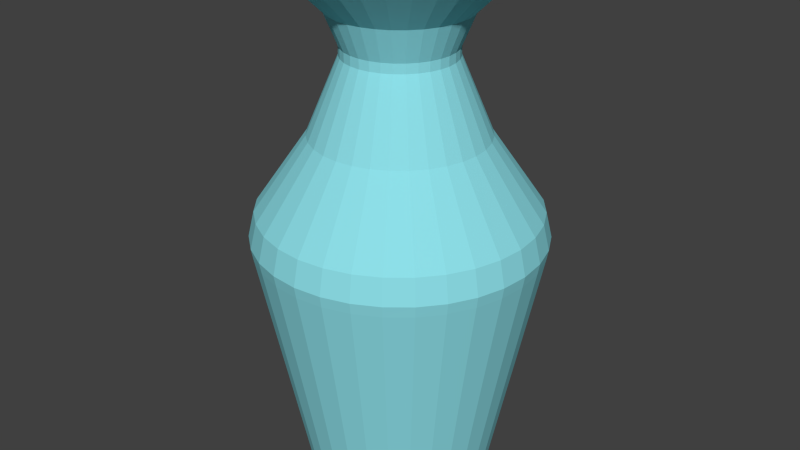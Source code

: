 # Source: vase.blend  (saved by Blender 2.76.0; exported with 4.5.12 LTS)
import bpy
from mathutils import Matrix  # noqa: F401  (used for matrix-valued properties, if any)

bpy.ops.wm.read_factory_settings(use_empty=True)
scene = bpy.context.scene
scene.name = 'Scene'

# ---- collections
col_collection_1 = bpy.data.collections.new('Collection 1'); scene.collection.children.link(col_collection_1)

# ---- materials (node trees are filled in below, after node groups)
mat_vase = bpy.data.materials.new('Vase')
mat_vase.alpha_threshold = 0.0
mat_vase.use_transparent_shadow = False
mat_vase.diffuse_color = (0.2675, 0.7325, 0.8, 1.0)
mat_vase.roughness = 0.5

# ---- material node trees

# ---- world
world_world = bpy.data.worlds.new('World'); scene.world = world_world
world_world.color = (0.05088, 0.05088, 0.05088)
world_world.use_sun_shadow = False
world_world.sun_shadow_jitter_overblur = 0.0
world_world.cycles.sampling_method = 'MANUAL'
world_world.cycles.sample_map_resolution = 256

# ---- meshes
me_cylinder = bpy.data.meshes.new('Cylinder')
me_cylinder.from_pydata([(4.64e-08, 1.0, -5.226), (-3.687e-09, 1.514, 0.2141), (0.1951, 0.9808, -5.226), (0.2954, 1.485, 0.2141), (0.3827, 0.9239, -5.226), (0.5795, 1.399, 0.2141), (0.5556, 0.8315, -5.226), (0.8413, 1.259, 0.2141), (0.7071, 0.7071, -5.226), (1.071, 1.071, 0.2141), (0.8315, 0.5556, -5.226), (1.259, 0.8413, 0.2141), (0.9239, 0.3827, -5.226), (1.399, 0.5795, 0.2141), (0.9808, 0.1951, -5.226), (1.485, 0.2954, 0.2141), (1.0, 1.655e-07, -5.226), (1.514, 5.584e-08, 0.2141), (0.9808, -0.1951, -5.226), (1.485, -0.2954, 0.2141), (0.9239, -0.3827, -5.226), (1.399, -0.5795, 0.2141), (0.8315, -0.5556, -5.226), (1.259, -0.8413, 0.2141), (0.7071, -0.7071, -5.226), (1.071, -1.071, 0.2141), (0.5556, -0.8315, -5.226), (0.8413, -1.259, 0.2141), (0.3827, -0.9239, -5.226), (0.5795, -1.399, 0.2141), (0.1951, -0.9808, -5.226), (0.2954, -1.485, 0.2141), (-2.794e-07, -1.0, -5.226), (-4.971e-07, -1.514, 0.2141), (-0.1951, -0.9808, -5.226), (-0.2954, -1.485, 0.2141), (-0.3827, -0.9239, -5.226), (-0.5795, -1.399, 0.2141), (-0.5556, -0.8315, -5.226), (-0.8413, -1.259, 0.2141), (-0.7071, -0.7071, -5.226), (-1.071, -1.071, 0.2141), (-0.8315, -0.5556, -5.226), (-1.259, -0.8413, 0.2141), (-0.9239, -0.3827, -5.226), (-1.399, -0.5795, 0.2141), (-0.9808, -0.1951, -5.226), (-1.485, -0.2954, 0.2141), (-1.0, 1.056e-06, -5.226), (-1.514, 1.404e-06, 0.2141), (-0.9808, 0.1951, -5.226), (-1.485, 0.2954, 0.2141), (-0.9239, 0.3827, -5.226), (-1.399, 0.5795, 0.2141), (-0.8315, 0.5556, -5.226), (-1.259, 0.8413, 0.2141), (-0.7071, 0.7071, -5.226), (-1.071, 1.071, 0.2141), (-0.5556, 0.8315, -5.226), (-0.8413, 1.259, 0.2141), (-0.3827, 0.9239, -5.226), (-0.5795, 1.399, 0.2141), (-0.1951, 0.9808, -5.226), (-0.2954, 1.485, 0.2141), (-0.2327, 1.17, 6.375), (-0.4564, 1.102, 6.375), (-0.6626, 0.9917, 6.375), (-0.8434, 0.8434, 6.375), (-0.9917, 0.6626, 6.375), (-1.102, 0.4564, 6.375), (-1.17, 0.2327, 6.375), (-1.193, 1.165e-06, 6.375), (-1.17, -0.2327, 6.375), (-1.102, -0.4564, 6.375), (-0.9917, -0.6626, 6.375), (-0.8434, -0.8434, 6.375), (-0.6626, -0.9917, 6.375), (-0.4564, -1.102, 6.375), (-0.2327, -1.17, 6.375), (-3.823e-07, -1.193, 6.375), (0.2327, -1.17, 6.375), (0.4564, -1.102, 6.375), (0.6626, -0.9917, 6.375), (0.8434, -0.8434, 6.375), (0.9917, -0.6626, 6.375), (1.102, -0.4564, 6.375), (1.17, -0.2327, 6.375), (1.193, 1.037e-07, 6.375), (1.17, 0.2327, 6.375), (1.102, 0.4564, 6.375), (0.9917, 0.6626, 6.375), (0.8434, 0.8434, 6.375), (0.6626, 0.9917, 6.375), (0.4564, 1.102, 6.375), (0.2327, 1.17, 6.375), (6.376e-09, 1.193, 6.375), (3.517e-08, 0.7324, 5.403), (0.1429, 0.7183, 5.403), (0.2803, 0.6766, 5.403), (0.4069, 0.6089, 5.403), (0.5179, 0.5179, 5.403), (0.6089, 0.4069, 5.403), (0.6766, 0.2803, 5.403), (0.7183, 0.1429, 5.403), (0.7324, 2.163e-07, 5.403), (0.7183, -0.1429, 5.403), (0.6766, -0.2803, 5.403), (0.6089, -0.4069, 5.403), (0.5179, -0.5179, 5.403), (0.4069, -0.6089, 5.403), (0.2803, -0.6766, 5.403), (0.1429, -0.7183, 5.403), (-2.035e-07, -0.7324, 5.403), (-0.1429, -0.7183, 5.403), (-0.2803, -0.6766, 5.403), (-0.4069, -0.6089, 5.403), (-0.5179, -0.5179, 5.403), (-0.6089, -0.4069, 5.403), (-0.6766, -0.2803, 5.403), (-0.7183, -0.1429, 5.403), (-0.7324, 8.682e-07, 5.403), (-0.7183, 0.1429, 5.403), (-0.6766, 0.2803, 5.403), (-0.6089, 0.4069, 5.403), (-0.5179, 0.5179, 5.403), (-0.4069, 0.6089, 5.403), (-0.2803, 0.6766, 5.403), (-0.1429, 0.7183, 5.403), (-0.1144, 0.5753, 4.655), (-0.2245, 0.5419, 4.655), (-0.3259, 0.4877, 4.655), (-0.4148, 0.4148, 4.655), (-0.4877, 0.3259, 4.655), (-0.5419, 0.2245, 4.655), (-0.5753, 0.1144, 4.655), (-0.5866, 7.682e-07, 4.655), (-0.5753, -0.1144, 4.655), (-0.5419, -0.2245, 4.655), (-0.4877, -0.3259, 4.655), (-0.4148, -0.4148, 4.655), (-0.3259, -0.4877, 4.655), (-0.2245, -0.5419, 4.655), (-0.1144, -0.5753, 4.655), (-1.427e-07, -0.5866, 4.655), (0.1144, -0.5753, 4.655), (0.2245, -0.5419, 4.655), (0.3259, -0.4877, 4.655), (0.4148, -0.4148, 4.655), (0.4877, -0.3259, 4.655), (0.5419, -0.2245, 4.655), (0.5753, -0.1144, 4.655), (0.5866, 2.461e-07, 4.655), (0.5753, 0.1144, 4.655), (0.5419, 0.2245, 4.655), (0.4877, 0.3259, 4.655), (0.4148, 0.4148, 4.655), (0.3259, 0.4877, 4.655), (0.2245, 0.5419, 4.655), (0.1144, 0.5753, 4.655), (4.841e-08, 0.5866, 4.655), (4.841e-08, 0.5866, 4.441), (0.1144, 0.5753, 4.441), (0.2245, 0.5419, 4.441), (0.3259, 0.4877, 4.441), (0.4148, 0.4148, 4.441), (0.4877, 0.3259, 4.441), (0.5419, 0.2245, 4.441), (0.5753, 0.1144, 4.441), (0.5866, 2.461e-07, 4.441), (0.5753, -0.1144, 4.441), (0.5419, -0.2245, 4.441), (0.4877, -0.3259, 4.441), (0.4148, -0.4148, 4.441), (0.3259, -0.4877, 4.441), (0.2245, -0.5419, 4.441), (0.1144, -0.5753, 4.441), (-1.427e-07, -0.5866, 4.441), (-0.1144, -0.5753, 4.441), (-0.2245, -0.5419, 4.441), (-0.3259, -0.4877, 4.441), (-0.4148, -0.4148, 4.441), (-0.4877, -0.3259, 4.441), (-0.5419, -0.2245, 4.441), (-0.5753, -0.1144, 4.441), (-0.5866, 7.682e-07, 4.441), (-0.5753, 0.1144, 4.441), (-0.5419, 0.2245, 4.441), (-0.4877, 0.3259, 4.441), (-0.4148, 0.4148, 4.441), (-0.3259, 0.4877, 4.441), (-0.2245, 0.5419, 4.441), (-0.1144, 0.5753, 4.441), (-0.1799, 0.9042, 2.74), (-0.3528, 0.8518, 2.74), (-0.5122, 0.7666, 2.74), (-0.6519, 0.6519, 2.74), (-0.7666, 0.5122, 2.74), (-0.8518, 0.3528, 2.74), (-0.9042, 0.1799, 2.74), (-0.9219, 9.897e-07, 2.74), (-0.9042, -0.1799, 2.74), (-0.8518, -0.3528, 2.74), (-0.7666, -0.5122, 2.74), (-0.6519, -0.6519, 2.74), (-0.5122, -0.7666, 2.74), (-0.3528, -0.8518, 2.74), (-0.1799, -0.9042, 2.74), (-2.661e-07, -0.9219, 2.74), (0.1799, -0.9042, 2.74), (0.3528, -0.8518, 2.74), (0.5122, -0.7666, 2.74), (0.6519, -0.6519, 2.74), (0.7666, -0.5122, 2.74), (0.8518, -0.3528, 2.74), (0.9042, -0.1799, 2.74), (0.9219, 1.691e-07, 2.74), (0.9042, 0.1799, 2.74), (0.8518, 0.3528, 2.74), (0.7666, 0.5122, 2.74), (0.6519, 0.6519, 2.74), (0.5122, 0.7666, 2.74), (0.3528, 0.8518, 2.74), (0.1799, 0.9042, 2.74), (3.427e-08, 0.9219, 2.74), (-5.511e-09, 1.472, 1.045), (0.2871, 1.443, 1.045), (0.5632, 1.36, 1.045), (0.8176, 1.224, 1.045), (1.041, 1.041, 1.045), (1.224, 0.8176, 1.045), (1.36, 0.5632, 1.045), (1.443, 0.2871, 1.045), (1.472, 6.612e-08, 1.045), (1.443, -0.2871, 1.045), (1.36, -0.5632, 1.045), (1.224, -0.8176, 1.045), (1.041, -1.041, 1.045), (0.8176, -1.224, 1.045), (0.5632, -1.36, 1.045), (0.2871, -1.443, 1.045), (-4.85e-07, -1.472, 1.045), (-0.2871, -1.443, 1.045), (-0.5632, -1.36, 1.045), (-0.8176, -1.224, 1.045), (-1.041, -1.041, 1.045), (-1.224, -0.8176, 1.045), (-1.36, -0.5632, 1.045), (-1.443, -0.2871, 1.045), (-1.472, 1.376e-06, 1.045), (-1.443, 0.2871, 1.045), (-1.36, 0.5632, 1.045), (-1.224, 0.8176, 1.045), (-1.041, 1.041, 1.045), (-0.8176, 1.224, 1.045), (-0.5632, 1.36, 1.045), (-0.2871, 1.443, 1.045), (-0.2996, 1.506, 0.4693), (-0.5877, 1.419, 0.4693), (-0.8532, 1.277, 0.4693), (-1.086, 1.086, 0.4693), (-1.277, 0.8532, 0.4693), (-1.419, 0.5877, 0.4693), (-1.506, 0.2996, 0.4693), (-1.536, 1.417e-06, 0.4693), (-1.506, -0.2996, 0.4693), (-1.419, -0.5877, 0.4693), (-1.277, -0.8532, 0.4693), (-1.086, -1.086, 0.4693), (-0.8532, -1.277, 0.4693), (-0.5877, -1.419, 0.4693), (-0.2996, -1.506, 0.4693), (-5.066e-07, -1.536, 0.4693), (0.2996, -1.506, 0.4693), (0.5877, -1.419, 0.4693), (0.8532, -1.277, 0.4693), (1.086, -1.086, 0.4693), (1.277, -0.8532, 0.4693), (1.419, -0.5877, 0.4693), (1.506, -0.2996, 0.4693), (1.536, 5.041e-08, 0.4693), (1.506, 0.2996, 0.4693), (1.419, 0.5877, 0.4693), (1.277, 0.8532, 0.4693), (1.086, 1.086, 0.4693), (0.8532, 1.277, 0.4693), (0.5877, 1.419, 0.4693), (0.2996, 1.506, 0.4693), (-6.192e-09, 1.536, 0.4693)], [], [(0, 1, 3, 2), (2, 3, 5, 4), (4, 5, 7, 6), (6, 7, 9, 8), (8, 9, 11, 10), (10, 11, 13, 12), (12, 13, 15, 14), (14, 15, 17, 16), (16, 17, 19, 18), (18, 19, 21, 20), (20, 21, 23, 22), (22, 23, 25, 24), (24, 25, 27, 26), (26, 27, 29, 28), (28, 29, 31, 30), (30, 31, 33, 32), (32, 33, 35, 34), (34, 35, 37, 36), (36, 37, 39, 38), (38, 39, 41, 40), (40, 41, 43, 42), (42, 43, 45, 44), (44, 45, 47, 46), (46, 47, 49, 48), (48, 49, 51, 50), (50, 51, 53, 52), (52, 53, 55, 54), (54, 55, 57, 56), (56, 57, 59, 58), (58, 59, 61, 60), (62, 63, 1, 0), (60, 61, 63, 62), (0, 2, 4, 6, 8, 10, 12, 14, 16, 18, 20, 22, 24, 26, 28, 30, 32, 34, 36, 38, 40, 42, 44, 46, 48, 50, 52, 54, 56, 58, 60, 62), (104, 103, 88, 87), (134, 135, 120, 121), (115, 114, 77, 76), (107, 106, 85, 84), (100, 99, 92, 91), (110, 109, 82, 81), (126, 125, 66, 65), (97, 96, 95, 94), (118, 117, 74, 73), (105, 104, 87, 86), (123, 122, 69, 68), (109, 108, 83, 82), (112, 111, 80, 79), (103, 102, 89, 88), (106, 105, 86, 85), (111, 110, 81, 80), (122, 121, 70, 69), (102, 101, 90, 89), (119, 118, 73, 72), (114, 113, 78, 77), (121, 120, 71, 70), (99, 98, 93, 92), (116, 115, 76, 75), (101, 100, 91, 90), (127, 126, 65, 64), (120, 119, 72, 71), (125, 124, 67, 66), (96, 127, 64, 95), (117, 116, 75, 74), (108, 107, 84, 83), (98, 97, 94, 93), (113, 112, 79, 78), (166, 165, 154, 153), (141, 142, 113, 114), (155, 156, 99, 100), (144, 145, 110, 111), (131, 132, 123, 124), (140, 141, 114, 115), (133, 134, 121, 122), (143, 144, 111, 112), (132, 133, 122, 123), (142, 143, 112, 113), (150, 151, 104, 105), (130, 131, 124, 125), (154, 155, 100, 101), (159, 128, 127, 96), (136, 137, 118, 119), (135, 136, 119, 120), (145, 146, 109, 110), (146, 147, 108, 109), (151, 152, 103, 104), (157, 158, 97, 98), (137, 138, 117, 118), (128, 129, 126, 127), (158, 159, 96, 97), (153, 154, 101, 102), (149, 150, 105, 106), (124, 123, 68, 67), (139, 140, 115, 116), (148, 149, 106, 107), (156, 157, 98, 99), (138, 139, 116, 117), (147, 148, 107, 108), (129, 130, 125, 126), (220, 221, 162, 163), (180, 179, 140, 139), (177, 176, 143, 142), (183, 182, 137, 136), (189, 188, 131, 130), (160, 191, 128, 159), (163, 162, 157, 156), (190, 189, 130, 129), (174, 173, 146, 145), (184, 183, 136, 135), (173, 172, 147, 146), (191, 190, 129, 128), (186, 185, 134, 133), (187, 186, 133, 132), (176, 175, 144, 143), (175, 174, 145, 144), (152, 153, 102, 103), (188, 187, 132, 131), (170, 169, 150, 149), (185, 184, 135, 134), (179, 178, 141, 140), (168, 167, 152, 151), (172, 171, 148, 147), (161, 160, 159, 158), (164, 163, 156, 155), (181, 180, 139, 138), (167, 166, 153, 152), (171, 170, 149, 148), (169, 168, 151, 150), (182, 181, 138, 137), (162, 161, 158, 157), (165, 164, 155, 154), (233, 232, 215, 214), (194, 195, 188, 189), (192, 193, 190, 191), (215, 216, 167, 168), (196, 197, 186, 187), (200, 201, 182, 183), (218, 219, 164, 165), (201, 202, 181, 182), (211, 212, 171, 172), (222, 223, 160, 161), (178, 177, 142, 141), (197, 198, 185, 186), (199, 200, 183, 184), (210, 211, 172, 173), (221, 222, 161, 162), (195, 196, 187, 188), (209, 210, 173, 174), (205, 206, 177, 178), (216, 217, 166, 167), (207, 208, 175, 176), (223, 192, 191, 160), (217, 218, 165, 166), (214, 215, 168, 169), (203, 204, 179, 180), (212, 213, 170, 171), (202, 203, 180, 181), (219, 220, 163, 164), (208, 209, 174, 175), (193, 194, 189, 190), (206, 207, 176, 177), (204, 205, 178, 179), (198, 199, 184, 185), (264, 265, 246, 247), (243, 242, 205, 204), (234, 233, 214, 213), (232, 231, 216, 215), (213, 214, 169, 170), (229, 228, 219, 218), (226, 225, 222, 221), (228, 227, 220, 219), (255, 254, 193, 192), (253, 252, 195, 194), (251, 250, 197, 196), (238, 237, 210, 209), (224, 255, 192, 223), (227, 226, 221, 220), (248, 247, 200, 199), (239, 238, 209, 208), (244, 243, 204, 203), (231, 230, 217, 216), (249, 248, 199, 198), (230, 229, 218, 217), (245, 244, 203, 202), (254, 253, 194, 193), (236, 235, 212, 211), (252, 251, 196, 195), (235, 234, 213, 212), (247, 246, 201, 200), (241, 240, 207, 206), (246, 245, 202, 201), (237, 236, 211, 210), (242, 241, 206, 205), (250, 249, 198, 197), (225, 224, 223, 222), (17, 15, 280, 279), (287, 256, 255, 224), (278, 279, 232, 233), (263, 264, 247, 248), (266, 267, 244, 245), (277, 278, 233, 234), (262, 263, 248, 249), (271, 272, 239, 240), (276, 277, 234, 235), (267, 268, 243, 244), (281, 282, 229, 230), (283, 284, 227, 228), (260, 261, 250, 251), (275, 276, 235, 236), (279, 280, 231, 232), (274, 275, 236, 237), (258, 259, 252, 253), (259, 260, 251, 252), (261, 262, 249, 250), (272, 273, 238, 239), (284, 285, 226, 227), (265, 266, 245, 246), (256, 257, 254, 255), (270, 271, 240, 241), (282, 283, 228, 229), (273, 274, 237, 238), (286, 287, 224, 225), (268, 269, 242, 243), (280, 281, 230, 231), (240, 239, 208, 207), (269, 270, 241, 242), (257, 258, 253, 254), (21, 19, 278, 277), (63, 61, 257, 256), (43, 41, 267, 266), (41, 39, 268, 267), (5, 3, 286, 285), (1, 63, 256, 287), (47, 45, 265, 264), (27, 25, 275, 274), (53, 51, 262, 261), (51, 49, 263, 262), (15, 13, 281, 280), (13, 11, 282, 281), (39, 37, 269, 268), (55, 53, 261, 260), (45, 43, 266, 265), (61, 59, 258, 257), (19, 17, 279, 278), (23, 21, 277, 276), (25, 23, 276, 275), (3, 1, 287, 286), (285, 286, 225, 226), (49, 47, 264, 263), (9, 7, 284, 283), (7, 5, 285, 284), (29, 27, 274, 273), (33, 31, 272, 271), (31, 29, 273, 272), (35, 33, 271, 270), (57, 55, 260, 259), (11, 9, 283, 282), (59, 57, 259, 258), (37, 35, 270, 269)])
me_cylinder.materials.append(mat_vase)
me_cylinder.use_remesh_preserve_volume = False
me_cylinder.use_remesh_preserve_attributes = False
me_cylinder.use_mirror_vertex_groups = False
me_cylinder.update()

# ---- objects
ob_vase = bpy.data.objects.new('Vase', me_cylinder)

# ---- transforms, parenting, visibility, modifiers, constraints
ob_vase.location = (0.0, 0.0, 0.0)
ob_vase.scale = (1.0, 1.0, 0.4704)
ob_vase.lineart.crease_threshold = 0.0

# ---- collection membership
col_collection_1.objects.link(ob_vase)

# ---- scene / render settings (as saved in the file)
scene.frame_start = 1; scene.frame_end = 250; scene.frame_set(1)
scene.render.engine = 'BLENDER_EEVEE_NEXT'
scene.render.resolution_percentage = 50
scene.render.dither_intensity = 0.0
scene.cycles.use_denoising = False
scene.cycles.samples = 10
scene.cycles.sampling_pattern = 'TABULATED_SOBOL'
scene.cycles.light_sampling_threshold = 0.0
scene.cycles.use_adaptive_sampling = False
scene.cycles.use_light_tree = False
scene.cycles.blur_glossy = 0.0
scene.cycles.pixel_filter_type = 'GAUSSIAN'
scene.cycles.sample_clamp_indirect = 0.0
scene.view_settings.view_transform = 'Standard'
bpy.context.view_layer.update()

# ---- added for rendering (the .blend has no active camera and no usable light): camera, sun
cam_auto = bpy.data.cameras.new('AutoCamera')
cam_auto.lens = 50.0
cam_auto.sensor_width = 36.0
cam_auto.clip_end = 1000.0
ob_auto_camera = bpy.data.objects.new('AutoCamera', cam_auto)
scene.collection.objects.link(ob_auto_camera)
ob_auto_camera.location = (6.45316, -7.74379, 5.43296)
ob_auto_camera.rotation_euler = (1.09748, -7.21219e-08, 0.694738)
scene.camera = ob_auto_camera
light_auto_sun = bpy.data.lights.new('AutoSun', 'SUN')
light_auto_sun.energy = 3.0
light_auto_sun.angle = 0.0523599
ob_auto_sun = bpy.data.objects.new('AutoSun', light_auto_sun)
scene.collection.objects.link(ob_auto_sun)
ob_auto_sun.rotation_euler = (0.872665, 0.174533, 0.523599)
bpy.context.view_layer.update()
